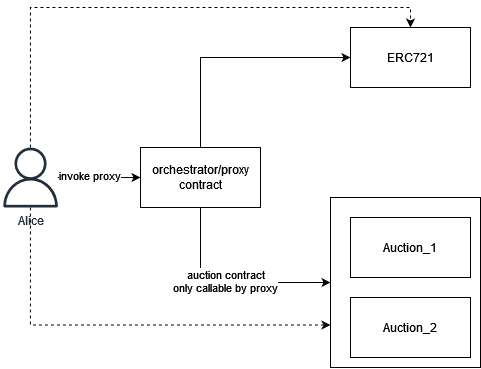

The diagram above was exported from draw.io. Its source (the exported page's mxGraphModel, read from the mxfile embedded in the PNG):
<mxGraphModel dx="1470" dy="722" grid="1" gridSize="10" guides="1" tooltips="1" connect="1" arrows="1" fold="1" page="1" pageScale="1" pageWidth="850" pageHeight="1100" math="0" shadow="0">
  <root>
    <mxCell id="0" />
    <mxCell id="1" parent="0" />
    <mxCell id="2" value="" style="rounded=0;whiteSpace=wrap;html=1;" vertex="1" parent="1">
      <mxGeometry x="-430" y="240" width="150" height="170" as="geometry" />
    </mxCell>
    <mxCell id="3" value="ERC721" style="rounded=0;whiteSpace=wrap;html=1;" vertex="1" parent="1">
      <mxGeometry x="-410" y="70" width="120" height="60" as="geometry" />
    </mxCell>
    <mxCell id="4" style="edgeStyle=orthogonalEdgeStyle;rounded=0;orthogonalLoop=1;jettySize=auto;html=1;entryX=0;entryY=0.5;entryDx=0;entryDy=0;" edge="1" source="7" target="2" parent="1">
      <mxGeometry relative="1" as="geometry">
        <Array as="points">
          <mxPoint x="-560" y="325" />
        </Array>
      </mxGeometry>
    </mxCell>
    <mxCell id="5" value="&lt;div&gt;auction contract&lt;/div&gt;only callable by proxy" style="edgeLabel;html=1;align=center;verticalAlign=middle;resizable=0;points=[];" vertex="1" connectable="0" parent="4">
      <mxGeometry x="-0.0326" y="1" relative="1" as="geometry">
        <mxPoint as="offset" />
      </mxGeometry>
    </mxCell>
    <mxCell id="6" style="edgeStyle=orthogonalEdgeStyle;rounded=0;orthogonalLoop=1;jettySize=auto;html=1;entryX=0;entryY=0.5;entryDx=0;entryDy=0;" edge="1" source="7" target="3" parent="1">
      <mxGeometry relative="1" as="geometry">
        <Array as="points">
          <mxPoint x="-560" y="100" />
        </Array>
      </mxGeometry>
    </mxCell>
    <mxCell id="7" value="&lt;div&gt;orchestrator/proxy&lt;/div&gt;&lt;div&gt;contract&lt;/div&gt;" style="rounded=0;whiteSpace=wrap;html=1;" vertex="1" parent="1">
      <mxGeometry x="-620" y="190" width="120" height="60" as="geometry" />
    </mxCell>
    <mxCell id="8" value="Auction_1" style="rounded=0;whiteSpace=wrap;html=1;" vertex="1" parent="1">
      <mxGeometry x="-410" y="260" width="120" height="60" as="geometry" />
    </mxCell>
    <mxCell id="9" value="Auction_2" style="rounded=0;whiteSpace=wrap;html=1;" vertex="1" parent="1">
      <mxGeometry x="-410" y="340" width="120" height="60" as="geometry" />
    </mxCell>
    <mxCell id="10" style="edgeStyle=orthogonalEdgeStyle;rounded=0;orthogonalLoop=1;jettySize=auto;html=1;entryX=0;entryY=0.5;entryDx=0;entryDy=0;" edge="1" source="14" target="7" parent="1">
      <mxGeometry relative="1" as="geometry" />
    </mxCell>
    <mxCell id="11" value="invoke proxy" style="edgeLabel;html=1;align=center;verticalAlign=middle;resizable=0;points=[];" vertex="1" connectable="0" parent="10">
      <mxGeometry x="-0.2456" y="2" relative="1" as="geometry">
        <mxPoint as="offset" />
      </mxGeometry>
    </mxCell>
    <mxCell id="12" style="edgeStyle=orthogonalEdgeStyle;rounded=0;orthogonalLoop=1;jettySize=auto;html=1;entryX=0.5;entryY=0;entryDx=0;entryDy=0;dashed=1;" edge="1" source="14" target="3" parent="1">
      <mxGeometry relative="1" as="geometry">
        <Array as="points">
          <mxPoint x="-730" y="50" />
          <mxPoint x="-350" y="50" />
        </Array>
      </mxGeometry>
    </mxCell>
    <mxCell id="13" style="edgeStyle=orthogonalEdgeStyle;rounded=0;orthogonalLoop=1;jettySize=auto;html=1;entryX=0;entryY=0.75;entryDx=0;entryDy=0;dashed=1;" edge="1" source="14" target="2" parent="1">
      <mxGeometry relative="1" as="geometry">
        <Array as="points">
          <mxPoint x="-730" y="368" />
        </Array>
      </mxGeometry>
    </mxCell>
    <mxCell id="14" value="Alice" style="sketch=0;outlineConnect=0;fontColor=#232F3E;gradientColor=none;fillColor=#232F3D;strokeColor=none;dashed=0;verticalLabelPosition=bottom;verticalAlign=top;align=center;html=1;fontSize=12;fontStyle=0;aspect=fixed;pointerEvents=1;shape=mxgraph.aws4.user;" vertex="1" parent="1">
      <mxGeometry x="-760" y="190" width="60" height="60" as="geometry" />
    </mxCell>
  </root>
</mxGraphModel>